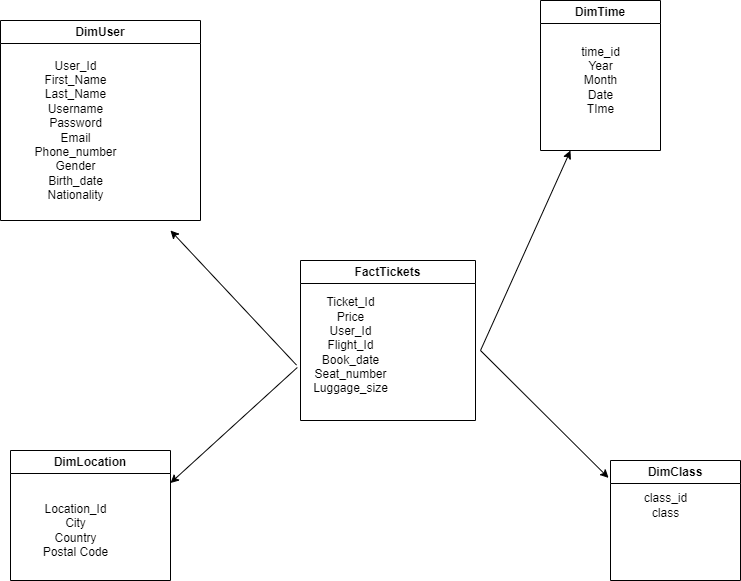

The diagram above was exported from draw.io. Its source (the exported page's mxGraphModel, read from the mxfile embedded in the PNG):
<mxGraphModel dx="1038" dy="513" grid="0" gridSize="10" guides="1" tooltips="1" connect="1" arrows="1" fold="1" page="0" pageScale="1" pageWidth="850" pageHeight="1100" background="#FFFFFF" math="0" shadow="0">
  <root>
    <mxCell id="0" />
    <mxCell id="1" parent="0" />
    <mxCell id="5wHZIMvO6OMNliRzliTk-1" value="FactTickets" style="swimlane;whiteSpace=wrap;html=1;" vertex="1" parent="1">
      <mxGeometry x="330" y="280" width="175" height="160" as="geometry" />
    </mxCell>
    <mxCell id="5wHZIMvO6OMNliRzliTk-2" value="Ticket_Id&lt;br&gt;Price&lt;br&gt;User_Id&lt;br&gt;Flight_Id&lt;br&gt;Book_date&lt;br&gt;Seat_number&lt;br&gt;Luggage_size" style="text;html=1;align=center;verticalAlign=middle;resizable=0;points=[];autosize=1;strokeColor=none;fillColor=none;" vertex="1" parent="5wHZIMvO6OMNliRzliTk-1">
      <mxGeometry y="30" width="100" height="110" as="geometry" />
    </mxCell>
    <mxCell id="5wHZIMvO6OMNliRzliTk-3" value="DimUser" style="swimlane;whiteSpace=wrap;html=1;" vertex="1" parent="1">
      <mxGeometry x="30" y="40" width="200" height="200" as="geometry" />
    </mxCell>
    <mxCell id="5wHZIMvO6OMNliRzliTk-4" value="User_Id&lt;br&gt;First_Name&lt;br&gt;Last_Name&lt;br&gt;Username&lt;br&gt;Password&lt;br&gt;Email&lt;br&gt;Phone_number&lt;br&gt;Gender&lt;br&gt;Birth_date&lt;br&gt;Nationality" style="text;html=1;align=center;verticalAlign=middle;resizable=0;points=[];autosize=1;strokeColor=none;fillColor=none;" vertex="1" parent="5wHZIMvO6OMNliRzliTk-3">
      <mxGeometry x="20" y="30" width="110" height="160" as="geometry" />
    </mxCell>
    <mxCell id="5wHZIMvO6OMNliRzliTk-5" value="DimLocation" style="swimlane;whiteSpace=wrap;html=1;" vertex="1" parent="1">
      <mxGeometry x="40" y="470" width="160" height="130" as="geometry" />
    </mxCell>
    <mxCell id="5wHZIMvO6OMNliRzliTk-6" value="Location_Id&lt;br&gt;City&lt;br&gt;Country&lt;br&gt;Postal Code&lt;br&gt;" style="text;html=1;align=center;verticalAlign=middle;resizable=0;points=[];autosize=1;strokeColor=none;fillColor=none;" vertex="1" parent="5wHZIMvO6OMNliRzliTk-5">
      <mxGeometry x="20" y="45" width="90" height="70" as="geometry" />
    </mxCell>
    <mxCell id="5wHZIMvO6OMNliRzliTk-7" value="DimTime" style="swimlane;whiteSpace=wrap;html=1;" vertex="1" parent="1">
      <mxGeometry x="570" y="20" width="120" height="150" as="geometry" />
    </mxCell>
    <mxCell id="5wHZIMvO6OMNliRzliTk-8" value="time_id&lt;br&gt;Year&lt;br&gt;Month&lt;br&gt;Date&lt;br&gt;TIme" style="text;html=1;align=center;verticalAlign=middle;resizable=0;points=[];autosize=1;strokeColor=none;fillColor=none;" vertex="1" parent="1">
      <mxGeometry x="600" y="55" width="60" height="90" as="geometry" />
    </mxCell>
    <mxCell id="5wHZIMvO6OMNliRzliTk-9" value="DimClass" style="swimlane;whiteSpace=wrap;html=1;" vertex="1" parent="1">
      <mxGeometry x="640" y="480" width="130" height="120" as="geometry" />
    </mxCell>
    <mxCell id="5wHZIMvO6OMNliRzliTk-10" value="class_id&lt;br&gt;class" style="text;html=1;align=center;verticalAlign=middle;resizable=0;points=[];autosize=1;strokeColor=none;fillColor=none;" vertex="1" parent="5wHZIMvO6OMNliRzliTk-9">
      <mxGeometry x="20" y="25" width="70" height="40" as="geometry" />
    </mxCell>
    <mxCell id="5wHZIMvO6OMNliRzliTk-11" value="" style="endArrow=classic;html=1;rounded=0;exitX=-0.032;exitY=0.7;exitDx=0;exitDy=0;exitPerimeter=0;entryX=1;entryY=0.25;entryDx=0;entryDy=0;" edge="1" parent="1" source="5wHZIMvO6OMNliRzliTk-2" target="5wHZIMvO6OMNliRzliTk-5">
      <mxGeometry width="50" height="50" relative="1" as="geometry">
        <mxPoint x="370" y="560" as="sourcePoint" />
        <mxPoint x="160" y="500" as="targetPoint" />
      </mxGeometry>
    </mxCell>
    <mxCell id="5wHZIMvO6OMNliRzliTk-12" value="" style="endArrow=classic;html=1;rounded=0;entryX=-0.015;entryY=0.145;entryDx=0;entryDy=0;entryPerimeter=0;" edge="1" parent="1" target="5wHZIMvO6OMNliRzliTk-9">
      <mxGeometry width="50" height="50" relative="1" as="geometry">
        <mxPoint x="510" y="370" as="sourcePoint" />
        <mxPoint x="420" y="510" as="targetPoint" />
      </mxGeometry>
    </mxCell>
    <mxCell id="5wHZIMvO6OMNliRzliTk-13" value="" style="endArrow=classic;html=1;rounded=0;exitX=-0.04;exitY=0.678;exitDx=0;exitDy=0;exitPerimeter=0;" edge="1" parent="1" source="5wHZIMvO6OMNliRzliTk-2">
      <mxGeometry width="50" height="50" relative="1" as="geometry">
        <mxPoint x="370" y="260" as="sourcePoint" />
        <mxPoint x="200" y="250" as="targetPoint" />
      </mxGeometry>
    </mxCell>
    <mxCell id="5wHZIMvO6OMNliRzliTk-14" value="" style="endArrow=classic;html=1;rounded=0;entryX=0.25;entryY=1;entryDx=0;entryDy=0;" edge="1" parent="1" target="5wHZIMvO6OMNliRzliTk-7">
      <mxGeometry width="50" height="50" relative="1" as="geometry">
        <mxPoint x="510" y="370" as="sourcePoint" />
        <mxPoint x="420" y="210" as="targetPoint" />
      </mxGeometry>
    </mxCell>
  </root>
</mxGraphModel>